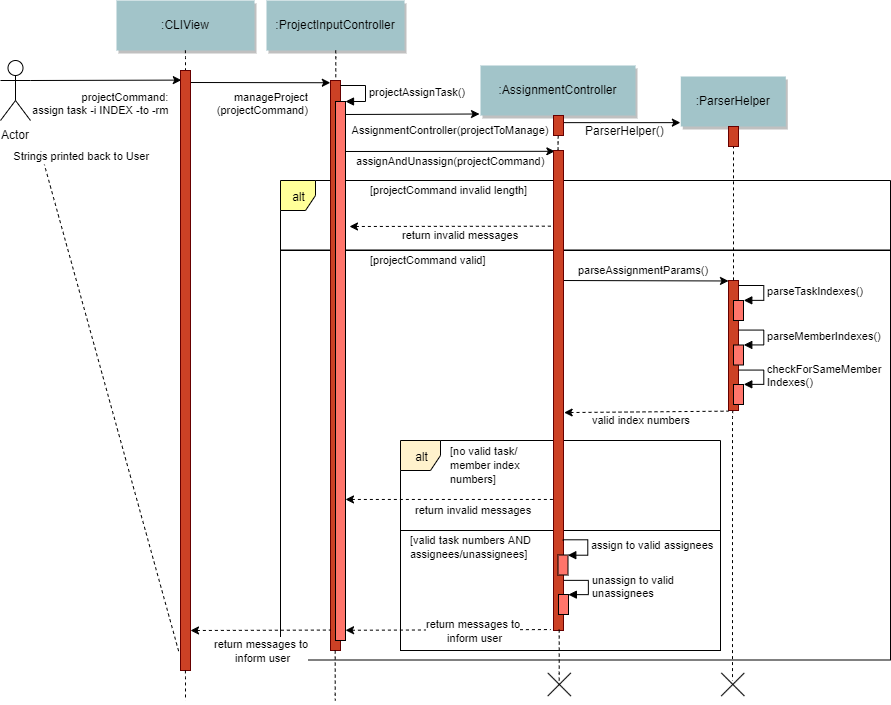

The diagram above was exported from draw.io. Its source (the exported page's mxGraphModel, read from the mxfile embedded in the PNG):
<mxGraphModel dx="1669" dy="315" grid="1" gridSize="10" guides="1" tooltips="1" connect="1" arrows="1" fold="1" page="1" pageScale="1" pageWidth="850" pageHeight="1100" math="0" shadow="0">
  <root>
    <mxCell id="0" />
    <mxCell id="1" parent="0" />
    <mxCell id="TmqmzYWVzE4g694zgVhu-52" value="" style="rounded=0;whiteSpace=wrap;html=1;" parent="1" vertex="1">
      <mxGeometry x="150" y="309.5" width="610" height="410" as="geometry" />
    </mxCell>
    <mxCell id="TmqmzYWVzE4g694zgVhu-42" value="alt" style="shape=umlFrame;whiteSpace=wrap;html=1;width=35;height=30;fillColor=#FFFF99;" parent="1" vertex="1">
      <mxGeometry x="150" y="240" width="610" height="70" as="geometry" />
    </mxCell>
    <mxCell id="TmqmzYWVzE4g694zgVhu-2" value=":ProjectInputController" style="shadow=1;fillColor=#A2C4C9;strokeColor=none" parent="1" vertex="1">
      <mxGeometry x="136" y="60" width="138" height="50" as="geometry" />
    </mxCell>
    <mxCell id="TmqmzYWVzE4g694zgVhu-4" value="AssignmentController(projectToManage)" style="edgeStyle=none;verticalLabelPosition=top;verticalAlign=bottom;" parent="1" edge="1">
      <mxGeometry width="100" height="100" as="geometry">
        <mxPoint x="213" y="174" as="sourcePoint" />
        <mxPoint x="349" y="173.5" as="targetPoint" />
        <mxPoint x="39" y="26" as="offset" />
      </mxGeometry>
    </mxCell>
    <mxCell id="TmqmzYWVzE4g694zgVhu-5" value="" style="edgeStyle=none;verticalLabelPosition=top;verticalAlign=bottom;endArrow=none;startArrow=classic;dashed=1;entryX=0;entryY=0.452;entryDx=0;entryDy=0;entryPerimeter=0;" parent="1" edge="1">
      <mxGeometry x="220" y="78.75887345679013" width="100" height="100" as="geometry">
        <mxPoint x="219" y="286" as="sourcePoint" />
        <mxPoint x="423" y="285.6600000000001" as="targetPoint" />
      </mxGeometry>
    </mxCell>
    <mxCell id="TmqmzYWVzE4g694zgVhu-6" value=":ParserHelper" style="shadow=1;fillColor=#A2C4C9;strokeColor=none" parent="1" vertex="1">
      <mxGeometry x="550.2839506172838" y="135.99999999999997" width="105" height="50" as="geometry" />
    </mxCell>
    <mxCell id="TmqmzYWVzE4g694zgVhu-10" value="Actor" style="shape=umlActor;verticalLabelPosition=bottom;labelBackgroundColor=#ffffff;verticalAlign=top;html=1;outlineConnect=0;" parent="1" vertex="1">
      <mxGeometry x="-130" y="120" width="30" height="60" as="geometry" />
    </mxCell>
    <mxCell id="TmqmzYWVzE4g694zgVhu-12" value="parseAssignmentParams()" style="edgeStyle=none;verticalLabelPosition=top;verticalAlign=bottom;entryX=-0.1;entryY=0.836;entryDx=0;entryDy=0;entryPerimeter=0;" parent="1" edge="1">
      <mxGeometry x="293" y="333" width="100" height="100" as="geometry">
        <mxPoint x="428" y="340" as="sourcePoint" />
        <mxPoint x="598" y="340.48" as="targetPoint" />
      </mxGeometry>
    </mxCell>
    <mxCell id="TmqmzYWVzE4g694zgVhu-13" value="" style="edgeStyle=elbowEdgeStyle;elbow=horizontal;endArrow=none;dashed=1;exitX=0.5;exitY=1;exitDx=0;exitDy=0;entryX=0.177;entryY=1.005;entryDx=0;entryDy=0;entryPerimeter=0;" parent="1" edge="1">
      <mxGeometry x="230.00000000000003" y="850" width="100" height="100" as="geometry">
        <mxPoint x="205" y="490" as="sourcePoint" />
        <mxPoint x="214.79310344827582" y="492.9310344827586" as="targetPoint" />
      </mxGeometry>
    </mxCell>
    <mxCell id="TmqmzYWVzE4g694zgVhu-14" value="" style="edgeStyle=elbowEdgeStyle;elbow=horizontal;endArrow=none;dashed=1;exitX=0.5;exitY=1;exitDx=0;exitDy=0;" parent="1" source="TmqmzYWVzE4g694zgVhu-27" edge="1">
      <mxGeometry x="452" y="810" width="100" height="100" as="geometry">
        <mxPoint x="428" y="480" as="sourcePoint" />
        <mxPoint x="428" y="580" as="targetPoint" />
        <Array as="points">
          <mxPoint x="428" y="550" />
        </Array>
      </mxGeometry>
    </mxCell>
    <mxCell id="TmqmzYWVzE4g694zgVhu-15" value="" style="edgeStyle=elbowEdgeStyle;elbow=horizontal;endArrow=none;dashed=1;exitX=0.5;exitY=1;exitDx=0;exitDy=0;" parent="1" source="TmqmzYWVzE4g694zgVhu-28" edge="1">
      <mxGeometry x="462" y="820" width="100" height="100" as="geometry">
        <mxPoint x="603" y="470" as="sourcePoint" />
        <mxPoint x="602" y="740" as="targetPoint" />
        <Array as="points">
          <mxPoint x="602" y="470" />
        </Array>
      </mxGeometry>
    </mxCell>
    <mxCell id="TmqmzYWVzE4g694zgVhu-18" value="Strings printed back to User" style="edgeStyle=none;verticalLabelPosition=top;verticalAlign=bottom;endArrow=none;startArrow=classic;dashed=1;entryX=-0.164;entryY=0.969;entryDx=0;entryDy=0;entryPerimeter=0;" parent="1" target="TmqmzYWVzE4g694zgVhu-94" edge="1">
      <mxGeometry width="100" height="100" as="geometry">
        <mxPoint x="-90" y="210" as="sourcePoint" />
        <mxPoint x="160" y="800" as="targetPoint" />
        <mxPoint x="-28" y="-235" as="offset" />
        <Array as="points" />
      </mxGeometry>
    </mxCell>
    <mxCell id="TmqmzYWVzE4g694zgVhu-22" style="edgeStyle=elbowEdgeStyle;rounded=1;orthogonalLoop=1;jettySize=auto;html=1;exitX=0.5;exitY=0;exitDx=0;exitDy=0;entryX=0.5;entryY=1;entryDx=0;entryDy=0;endArrow=none;endFill=0;dashed=1;" parent="1" source="TmqmzYWVzE4g694zgVhu-67" target="TmqmzYWVzE4g694zgVhu-6" edge="1">
      <mxGeometry relative="1" as="geometry">
        <mxPoint x="950" y="730" as="sourcePoint" />
        <mxPoint x="602.3529411764707" y="242.47058823529414" as="targetPoint" />
      </mxGeometry>
    </mxCell>
    <mxCell id="TmqmzYWVzE4g694zgVhu-23" style="edgeStyle=elbowEdgeStyle;rounded=1;orthogonalLoop=1;jettySize=auto;html=1;exitX=1;exitY=0.75;exitDx=0;exitDy=0;dashed=1;endArrow=none;endFill=0;" parent="1" source="TmqmzYWVzE4g694zgVhu-24" edge="1">
      <mxGeometry relative="1" as="geometry">
        <mxPoint x="209.96551724137953" y="490" as="targetPoint" />
      </mxGeometry>
    </mxCell>
    <mxCell id="TmqmzYWVzE4g694zgVhu-28" value="" style="fillColor=#CC4125;strokeColor=#660000" parent="1" vertex="1">
      <mxGeometry x="598" y="340" width="10" height="130" as="geometry" />
    </mxCell>
    <mxCell id="TmqmzYWVzE4g694zgVhu-30" value="" style="edgeStyle=elbowEdgeStyle;elbow=horizontal;endArrow=none;dashed=1;exitX=0.5;exitY=1;exitDx=0;exitDy=0;" parent="1" edge="1">
      <mxGeometry x="230" y="470" width="100" height="100" as="geometry">
        <mxPoint x="205" y="110" as="sourcePoint" />
        <mxPoint x="205" y="146.5" as="targetPoint" />
      </mxGeometry>
    </mxCell>
    <mxCell id="TmqmzYWVzE4g694zgVhu-31" value="" style="edgeStyle=elbowEdgeStyle;elbow=horizontal;endArrow=none;dashed=1;exitX=0.5;exitY=1;exitDx=0;exitDy=0;" parent="1" source="TmqmzYWVzE4g694zgVhu-32" edge="1">
      <mxGeometry x="452.5" y="537" width="100" height="100" as="geometry">
        <mxPoint x="427.5" y="177" as="sourcePoint" />
        <mxPoint x="427.5" y="213.5" as="targetPoint" />
      </mxGeometry>
    </mxCell>
    <mxCell id="TmqmzYWVzE4g694zgVhu-34" value="" style="edgeStyle=elbowEdgeStyle;elbow=horizontal;endArrow=none;dashed=1;exitX=0.5;exitY=1;exitDx=0;exitDy=0;" parent="1" target="TmqmzYWVzE4g694zgVhu-32" edge="1">
      <mxGeometry x="452.5" y="537" width="100" height="100" as="geometry">
        <mxPoint x="427.5" y="177" as="sourcePoint" />
        <mxPoint x="427.5" y="213.5" as="targetPoint" />
      </mxGeometry>
    </mxCell>
    <mxCell id="TmqmzYWVzE4g694zgVhu-3" value=":AssignmentController" style="shadow=1;fillColor=#A2C4C9;strokeColor=none" parent="1" vertex="1">
      <mxGeometry x="350" y="125" width="155" height="50" as="geometry" />
    </mxCell>
    <mxCell id="TmqmzYWVzE4g694zgVhu-41" style="edgeStyle=orthogonalEdgeStyle;rounded=0;orthogonalLoop=1;jettySize=auto;html=1;" parent="1" edge="1">
      <mxGeometry relative="1" as="geometry">
        <mxPoint x="433" y="181.90476190476193" as="sourcePoint" />
        <mxPoint x="550" y="182" as="targetPoint" />
        <Array as="points">
          <mxPoint x="470" y="182" />
          <mxPoint x="470" y="182" />
        </Array>
      </mxGeometry>
    </mxCell>
    <mxCell id="TmqmzYWVzE4g694zgVhu-32" value="" style="fillColor=#CC4125;strokeColor=#660000" parent="1" vertex="1">
      <mxGeometry x="423" y="175" width="10" height="20" as="geometry" />
    </mxCell>
    <mxCell id="TmqmzYWVzE4g694zgVhu-38" value="assignAndUnassign(projectCommand)" style="edgeStyle=none;verticalLabelPosition=top;verticalAlign=bottom;entryX=0.135;entryY=0.049;entryDx=0;entryDy=0;entryPerimeter=0;" parent="1" edge="1">
      <mxGeometry x="-2" y="44" width="100" height="100" as="geometry">
        <mxPoint x="210" y="211" as="sourcePoint" />
        <mxPoint x="424.35000000000014" y="210.80000000000007" as="targetPoint" />
        <mxPoint x="3" y="20" as="offset" />
      </mxGeometry>
    </mxCell>
    <mxCell id="TmqmzYWVzE4g694zgVhu-45" value="&lt;font style=&quot;font-size: 11px&quot;&gt;[projectCommand invalid length]&lt;/font&gt;" style="text;html=1;resizable=0;points=[];autosize=1;align=left;verticalAlign=top;spacingTop=-4;" parent="1" vertex="1">
      <mxGeometry x="238" y="240" width="170" height="20" as="geometry" />
    </mxCell>
    <mxCell id="TmqmzYWVzE4g694zgVhu-48" value="&lt;font style=&quot;font-size: 11px&quot;&gt;return invalid messages&lt;/font&gt;" style="text;html=1;resizable=0;points=[];autosize=1;align=left;verticalAlign=top;spacingTop=-4;" parent="1" vertex="1">
      <mxGeometry x="270" y="285" width="130" height="20" as="geometry" />
    </mxCell>
    <mxCell id="TmqmzYWVzE4g694zgVhu-54" value="&lt;font style=&quot;font-size: 11px&quot;&gt;[projectCommand valid]&lt;/font&gt;" style="text;html=1;resizable=0;points=[];autosize=1;align=left;verticalAlign=top;spacingTop=-4;" parent="1" vertex="1">
      <mxGeometry x="238" y="310" width="130" height="20" as="geometry" />
    </mxCell>
    <mxCell id="TmqmzYWVzE4g694zgVhu-55" value="" style="html=1;points=[];perimeter=orthogonalPerimeter;fillColor=#FF756B;" parent="1" vertex="1">
      <mxGeometry x="603" y="360" width="10" height="20" as="geometry" />
    </mxCell>
    <mxCell id="TmqmzYWVzE4g694zgVhu-56" value="parseTaskIndexes()" style="edgeStyle=orthogonalEdgeStyle;html=1;align=left;spacingLeft=2;endArrow=block;rounded=0;entryX=1;entryY=0;" parent="1" target="TmqmzYWVzE4g694zgVhu-55" edge="1">
      <mxGeometry relative="1" as="geometry">
        <mxPoint x="608" y="345" as="sourcePoint" />
        <Array as="points">
          <mxPoint x="633" y="345" />
        </Array>
      </mxGeometry>
    </mxCell>
    <mxCell id="TmqmzYWVzE4g694zgVhu-57" value="" style="html=1;points=[];perimeter=orthogonalPerimeter;fillColor=#FF756B;" parent="1" vertex="1">
      <mxGeometry x="603" y="404.5" width="10" height="20" as="geometry" />
    </mxCell>
    <mxCell id="TmqmzYWVzE4g694zgVhu-58" value="parseMemberIndexes()" style="edgeStyle=orthogonalEdgeStyle;html=1;align=left;spacingLeft=2;endArrow=block;rounded=0;entryX=1;entryY=0;" parent="1" target="TmqmzYWVzE4g694zgVhu-57" edge="1">
      <mxGeometry relative="1" as="geometry">
        <mxPoint x="607.8965517241381" y="389.844827586207" as="sourcePoint" />
        <Array as="points">
          <mxPoint x="633" y="389.5" />
        </Array>
      </mxGeometry>
    </mxCell>
    <mxCell id="TmqmzYWVzE4g694zgVhu-61" value="" style="html=1;points=[];perimeter=orthogonalPerimeter;fillColor=#FF756B;" parent="1" vertex="1">
      <mxGeometry x="603" y="444" width="10" height="20" as="geometry" />
    </mxCell>
    <mxCell id="TmqmzYWVzE4g694zgVhu-62" value="checkForSameMember&lt;br&gt;Indexes()" style="edgeStyle=orthogonalEdgeStyle;html=1;align=left;spacingLeft=2;endArrow=block;rounded=0;entryX=1;entryY=0;" parent="1" target="TmqmzYWVzE4g694zgVhu-61" edge="1">
      <mxGeometry relative="1" as="geometry">
        <mxPoint x="607.8965517241381" y="429.6724137931035" as="sourcePoint" />
        <Array as="points">
          <mxPoint x="633" y="429" />
        </Array>
      </mxGeometry>
    </mxCell>
    <mxCell id="TmqmzYWVzE4g694zgVhu-65" value="" style="edgeStyle=none;verticalLabelPosition=top;verticalAlign=bottom;endArrow=none;startArrow=classic;dashed=1;entryX=0;entryY=0.452;entryDx=0;entryDy=0;entryPerimeter=0;exitX=1.064;exitY=0.546;exitDx=0;exitDy=0;exitPerimeter=0;" parent="1" source="TmqmzYWVzE4g694zgVhu-27" edge="1">
      <mxGeometry x="395" y="263.7588734567901" width="100" height="100" as="geometry">
        <mxPoint x="440" y="471" as="sourcePoint" />
        <mxPoint x="598" y="470.6600000000001" as="targetPoint" />
      </mxGeometry>
    </mxCell>
    <mxCell id="TmqmzYWVzE4g694zgVhu-66" value="&lt;font style=&quot;font-size: 11px&quot;&gt;valid index numbers&lt;/font&gt;" style="text;html=1;resizable=0;points=[];autosize=1;align=left;verticalAlign=top;spacingTop=-4;" parent="1" vertex="1">
      <mxGeometry x="460" y="470" width="110" height="20" as="geometry" />
    </mxCell>
    <mxCell id="TmqmzYWVzE4g694zgVhu-67" value="" style="fillColor=#CC4125;strokeColor=#660000" parent="1" vertex="1">
      <mxGeometry x="598" y="186" width="10" height="20" as="geometry" />
    </mxCell>
    <mxCell id="TmqmzYWVzE4g694zgVhu-68" style="edgeStyle=elbowEdgeStyle;rounded=1;orthogonalLoop=1;jettySize=auto;html=1;exitX=0.5;exitY=0;exitDx=0;exitDy=0;entryX=0.5;entryY=1;entryDx=0;entryDy=0;endArrow=none;endFill=0;dashed=1;" parent="1" source="TmqmzYWVzE4g694zgVhu-28" target="TmqmzYWVzE4g694zgVhu-67" edge="1">
      <mxGeometry relative="1" as="geometry">
        <mxPoint x="603.1904761904761" y="339.8571428571428" as="sourcePoint" />
        <mxPoint x="602.7142857142858" y="186.04761904761904" as="targetPoint" />
      </mxGeometry>
    </mxCell>
    <mxCell id="TmqmzYWVzE4g694zgVhu-69" value="alt" style="shape=umlFrame;whiteSpace=wrap;html=1;fillColor=#FFF2CC;width=40;height=30;" parent="1" vertex="1">
      <mxGeometry x="270" y="500" width="320" height="90" as="geometry" />
    </mxCell>
    <mxCell id="TmqmzYWVzE4g694zgVhu-70" value="&lt;font style=&quot;font-size: 11px&quot;&gt;[no valid task/&lt;br&gt;member index&amp;nbsp;&lt;br&gt;numbers]&lt;/font&gt;" style="text;html=1;resizable=0;points=[];autosize=1;align=left;verticalAlign=top;spacingTop=-4;" parent="1" vertex="1">
      <mxGeometry x="318" y="501" width="90" height="40" as="geometry" />
    </mxCell>
    <mxCell id="TmqmzYWVzE4g694zgVhu-75" value="" style="edgeStyle=none;verticalLabelPosition=top;verticalAlign=bottom;endArrow=none;startArrow=classic;dashed=1;entryX=0.02;entryY=0.727;entryDx=0;entryDy=0;entryPerimeter=0;" parent="1" source="TmqmzYWVzE4g694zgVhu-103" target="TmqmzYWVzE4g694zgVhu-27" edge="1">
      <mxGeometry x="215" y="353.2588734567901" width="100" height="100" as="geometry">
        <mxPoint x="220" y="559" as="sourcePoint" />
        <mxPoint x="420" y="560" as="targetPoint" />
      </mxGeometry>
    </mxCell>
    <mxCell id="TmqmzYWVzE4g694zgVhu-76" value="&lt;font style=&quot;font-size: 11px&quot;&gt;return invalid messages&lt;/font&gt;" style="text;html=1;resizable=0;points=[];autosize=1;align=left;verticalAlign=top;spacingTop=-4;" parent="1" vertex="1">
      <mxGeometry x="283" y="560" width="130" height="20" as="geometry" />
    </mxCell>
    <mxCell id="TmqmzYWVzE4g694zgVhu-77" value="" style="rounded=0;whiteSpace=wrap;html=1;fillColor=#FFFFFF;" parent="1" vertex="1">
      <mxGeometry x="270" y="590" width="320" height="120" as="geometry" />
    </mxCell>
    <mxCell id="TmqmzYWVzE4g694zgVhu-27" value="" style="fillColor=#CC4125;strokeColor=#660000" parent="1" vertex="1">
      <mxGeometry x="423" y="210" width="10" height="480" as="geometry" />
    </mxCell>
    <mxCell id="TmqmzYWVzE4g694zgVhu-80" value="" style="html=1;points=[];perimeter=orthogonalPerimeter;fillColor=#FF756B;" parent="1" vertex="1">
      <mxGeometry x="427.5" y="614.5" width="10" height="20" as="geometry" />
    </mxCell>
    <mxCell id="TmqmzYWVzE4g694zgVhu-81" value="assign to valid assignees" style="edgeStyle=orthogonalEdgeStyle;html=1;align=left;spacingLeft=2;endArrow=block;rounded=0;entryX=1;entryY=0;" parent="1" target="TmqmzYWVzE4g694zgVhu-80" edge="1">
      <mxGeometry relative="1" as="geometry">
        <mxPoint x="432.64285714285734" y="600.2142857142857" as="sourcePoint" />
        <Array as="points">
          <mxPoint x="457.5" y="599.5" />
        </Array>
      </mxGeometry>
    </mxCell>
    <mxCell id="TmqmzYWVzE4g694zgVhu-82" value="" style="html=1;points=[];perimeter=orthogonalPerimeter;fillColor=#FF756B;" parent="1" vertex="1">
      <mxGeometry x="428" y="654" width="10" height="20" as="geometry" />
    </mxCell>
    <mxCell id="TmqmzYWVzE4g694zgVhu-83" value="unassign to valid&lt;br&gt;unassignees" style="edgeStyle=orthogonalEdgeStyle;html=1;align=left;spacingLeft=2;endArrow=block;rounded=0;entryX=1;entryY=0;" parent="1" target="TmqmzYWVzE4g694zgVhu-82" edge="1">
      <mxGeometry relative="1" as="geometry">
        <mxPoint x="433" y="639.8333333333335" as="sourcePoint" />
        <Array as="points">
          <mxPoint x="458" y="639" />
        </Array>
      </mxGeometry>
    </mxCell>
    <mxCell id="TmqmzYWVzE4g694zgVhu-84" value="&lt;font style=&quot;font-size: 11px&quot;&gt;[valid task numbers AND&lt;br&gt;assignees/unassignees]&lt;/font&gt;" style="text;html=1;resizable=0;points=[];autosize=1;align=left;verticalAlign=top;spacingTop=-4;" parent="1" vertex="1">
      <mxGeometry x="278" y="590" width="140" height="30" as="geometry" />
    </mxCell>
    <mxCell id="TmqmzYWVzE4g694zgVhu-85" value="" style="edgeStyle=none;verticalLabelPosition=top;verticalAlign=bottom;endArrow=none;startArrow=classic;dashed=1;entryX=1.013;entryY=-0.022;entryDx=0;entryDy=0;entryPerimeter=0;exitX=1.006;exitY=0.981;exitDx=0;exitDy=0;exitPerimeter=0;" parent="1" source="TmqmzYWVzE4g694zgVhu-103" edge="1">
      <mxGeometry x="220.5" y="482.7588734567901" width="100" height="100" as="geometry">
        <mxPoint x="216" y="689" as="sourcePoint" />
        <mxPoint x="420.19000000000005" y="689.06" as="targetPoint" />
      </mxGeometry>
    </mxCell>
    <mxCell id="TmqmzYWVzE4g694zgVhu-88" value="&lt;font style=&quot;font-size: 11px&quot;&gt;return messages to&lt;br&gt;&amp;nbsp;inform user&lt;/font&gt;" style="text;html=1;resizable=0;points=[];align=center;verticalAlign=middle;labelBackgroundColor=#ffffff;" parent="TmqmzYWVzE4g694zgVhu-85" vertex="1" connectable="0">
      <mxGeometry relative="1" as="geometry">
        <mxPoint x="25.5" y="0.5" as="offset" />
      </mxGeometry>
    </mxCell>
    <mxCell id="TmqmzYWVzE4g694zgVhu-92" value=":CLIView" style="shadow=1;fillColor=#A2C4C9;strokeColor=none" parent="1" vertex="1">
      <mxGeometry x="-14" y="60" width="138" height="50" as="geometry" />
    </mxCell>
    <mxCell id="TmqmzYWVzE4g694zgVhu-93" value="" style="edgeStyle=elbowEdgeStyle;elbow=horizontal;endArrow=none;dashed=1;exitX=0.5;exitY=1;exitDx=0;exitDy=0;" parent="1" edge="1">
      <mxGeometry x="79.5" y="470" width="100" height="100" as="geometry">
        <mxPoint x="54.5" y="110" as="sourcePoint" />
        <mxPoint x="55" y="130" as="targetPoint" />
      </mxGeometry>
    </mxCell>
    <mxCell id="TmqmzYWVzE4g694zgVhu-24" value="" style="fillColor=#CC4125;strokeColor=#660000" parent="1" vertex="1">
      <mxGeometry x="200" y="140" width="10" height="570" as="geometry" />
    </mxCell>
    <mxCell id="TmqmzYWVzE4g694zgVhu-95" value="projectCommand:&#10;assign task -i INDEX -to -rm" style="edgeStyle=none;verticalLabelPosition=top;verticalAlign=bottom;labelPosition=left;align=right;exitX=1;exitY=0.3333333333333333;exitDx=0;exitDy=0;exitPerimeter=0;entryX=0.081;entryY=0.016;entryDx=0;entryDy=0;entryPerimeter=0;" parent="1" source="TmqmzYWVzE4g694zgVhu-10" target="TmqmzYWVzE4g694zgVhu-94" edge="1">
      <mxGeometry width="100" height="100" as="geometry">
        <mxPoint x="-130" y="140" as="sourcePoint" />
        <mxPoint x="20" y="140" as="targetPoint" />
        <mxPoint x="65" y="40" as="offset" />
      </mxGeometry>
    </mxCell>
    <mxCell id="TmqmzYWVzE4g694zgVhu-96" value="manageProject&#10;(projectCommand)" style="edgeStyle=none;verticalLabelPosition=top;verticalAlign=bottom;labelPosition=left;align=right;entryX=0.081;entryY=0.016;entryDx=0;entryDy=0;entryPerimeter=0;" parent="1" edge="1">
      <mxGeometry width="100" height="100" as="geometry">
        <mxPoint x="60" y="142" as="sourcePoint" />
        <mxPoint x="199.80999999999995" y="142.24" as="targetPoint" />
        <mxPoint x="50" y="38" as="offset" />
      </mxGeometry>
    </mxCell>
    <mxCell id="TmqmzYWVzE4g694zgVhu-94" value="" style="fillColor=#CC4125;strokeColor=#660000" parent="1" vertex="1">
      <mxGeometry x="50" y="130" width="10" height="600" as="geometry" />
    </mxCell>
    <mxCell id="TmqmzYWVzE4g694zgVhu-103" value="" style="html=1;points=[];perimeter=orthogonalPerimeter;fillColor=#FF756B;" parent="1" vertex="1">
      <mxGeometry x="205" y="161" width="10" height="539" as="geometry" />
    </mxCell>
    <mxCell id="TmqmzYWVzE4g694zgVhu-104" value="projectAssignTask()" style="edgeStyle=orthogonalEdgeStyle;html=1;align=left;spacingLeft=2;endArrow=block;rounded=0;entryX=1;entryY=0;" parent="1" target="TmqmzYWVzE4g694zgVhu-103" edge="1">
      <mxGeometry relative="1" as="geometry">
        <mxPoint x="209.95238095238074" y="145.09523809523807" as="sourcePoint" />
        <Array as="points">
          <mxPoint x="235" y="145" />
        </Array>
      </mxGeometry>
    </mxCell>
    <mxCell id="TmqmzYWVzE4g694zgVhu-105" value="" style="edgeStyle=none;verticalLabelPosition=top;verticalAlign=bottom;endArrow=none;startArrow=classic;dashed=1;entryX=1.013;entryY=-0.022;entryDx=0;entryDy=0;entryPerimeter=0;" parent="1" edge="1">
      <mxGeometry x="0.5" y="483.2588734567901" width="100" height="100" as="geometry">
        <mxPoint x="60" y="690" as="sourcePoint" />
        <mxPoint x="200.19000000000005" y="689.56" as="targetPoint" />
      </mxGeometry>
    </mxCell>
    <mxCell id="TmqmzYWVzE4g694zgVhu-106" value="&lt;font style=&quot;font-size: 11px&quot;&gt;return messages to&lt;br&gt;&amp;nbsp;inform user&lt;/font&gt;" style="text;html=1;resizable=0;points=[];align=center;verticalAlign=middle;labelBackgroundColor=#ffffff;" parent="TmqmzYWVzE4g694zgVhu-105" vertex="1" connectable="0">
      <mxGeometry relative="1" as="geometry">
        <mxPoint y="20" as="offset" />
      </mxGeometry>
    </mxCell>
    <mxCell id="TmqmzYWVzE4g694zgVhu-108" value="" style="edgeStyle=elbowEdgeStyle;elbow=horizontal;endArrow=none;dashed=1;exitX=0.5;exitY=1;exitDx=0;exitDy=0;" parent="1" edge="1">
      <mxGeometry x="287.5" y="1039" width="100" height="100" as="geometry">
        <mxPoint x="428.5689655172414" y="689.1724137931035" as="sourcePoint" />
        <mxPoint x="428.58620689655163" y="740" as="targetPoint" />
        <Array as="points" />
      </mxGeometry>
    </mxCell>
    <mxCell id="TmqmzYWVzE4g694zgVhu-111" value="" style="shape=image;html=1;verticalAlign=top;verticalLabelPosition=bottom;labelBackgroundColor=#ffffff;imageAspect=0;aspect=fixed;image=https://cdn0.iconfinder.com/data/icons/slim-square-icons-basics/100/basics-22-128.png;fillColor=#FFFFFF;" parent="1" vertex="1">
      <mxGeometry x="409.5" y="724" width="40" height="40" as="geometry" />
    </mxCell>
    <mxCell id="TmqmzYWVzE4g694zgVhu-112" value="" style="shape=image;html=1;verticalAlign=top;verticalLabelPosition=bottom;labelBackgroundColor=#ffffff;imageAspect=0;aspect=fixed;image=https://cdn0.iconfinder.com/data/icons/slim-square-icons-basics/100/basics-22-128.png;fillColor=#FFFFFF;" parent="1" vertex="1">
      <mxGeometry x="583" y="724" width="40" height="40" as="geometry" />
    </mxCell>
    <mxCell id="TmqmzYWVzE4g694zgVhu-113" value="" style="edgeStyle=elbowEdgeStyle;elbow=horizontal;endArrow=none;dashed=1;exitX=0.5;exitY=1;exitDx=0;exitDy=0;" parent="1" edge="1">
      <mxGeometry x="63.5" y="1060" width="100" height="100" as="geometry">
        <mxPoint x="204.5689655172414" y="710.1724137931035" as="sourcePoint" />
        <mxPoint x="205" y="760" as="targetPoint" />
        <Array as="points" />
      </mxGeometry>
    </mxCell>
    <mxCell id="TmqmzYWVzE4g694zgVhu-114" value="" style="edgeStyle=elbowEdgeStyle;elbow=horizontal;endArrow=none;dashed=1;exitX=0.5;exitY=1;exitDx=0;exitDy=0;" parent="1" edge="1">
      <mxGeometry x="-86.5" y="1080" width="100" height="100" as="geometry">
        <mxPoint x="54.568965517241395" y="730.1724137931035" as="sourcePoint" />
        <mxPoint x="55" y="760" as="targetPoint" />
        <Array as="points" />
      </mxGeometry>
    </mxCell>
    <mxCell id="AtG0cK1OMVD2REimOqzJ-2" value="ParserHelper()" style="text;html=1;resizable=0;points=[];align=center;verticalAlign=middle;labelBackgroundColor=#ffffff;" vertex="1" connectable="0" parent="1">
      <mxGeometry x="515" y="179.78571428571433" as="geometry">
        <mxPoint x="-21" y="9.5" as="offset" />
      </mxGeometry>
    </mxCell>
  </root>
</mxGraphModel>